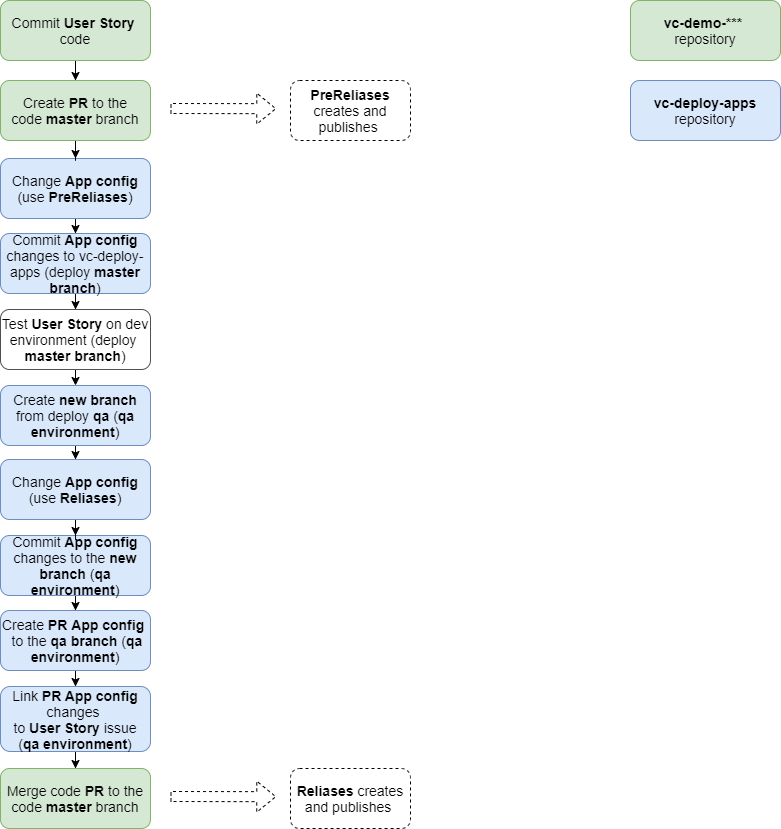

The diagram above was exported from draw.io. Its source (the exported page's mxGraphModel, read from the mxfile embedded in the PNG):
<mxGraphModel dx="1422" dy="822" grid="1" gridSize="10" guides="1" tooltips="1" connect="1" arrows="1" fold="1" page="1" pageScale="1" pageWidth="1169" pageHeight="827" math="0" shadow="0">
  <root>
    <mxCell id="0vjbq3IqJQEQDxQ8_r_d-0" />
    <mxCell id="0vjbq3IqJQEQDxQ8_r_d-1" parent="0vjbq3IqJQEQDxQ8_r_d-0" />
    <mxCell id="8Jljx7aKQ7F2smT2t9DF-2" style="edgeStyle=orthogonalEdgeStyle;rounded=0;orthogonalLoop=1;jettySize=auto;html=1;entryX=0.5;entryY=0;entryDx=0;entryDy=0;fontSize=14;" parent="0vjbq3IqJQEQDxQ8_r_d-1" source="WsUhduDPL88Dj5wlGc4y-1" target="WsUhduDPL88Dj5wlGc4y-16" edge="1">
      <mxGeometry relative="1" as="geometry" />
    </mxCell>
    <mxCell id="WsUhduDPL88Dj5wlGc4y-1" value="Commit &lt;b&gt;User Story&lt;/b&gt;&amp;nbsp; code" style="rounded=1;whiteSpace=wrap;html=1;strokeColor=#82b366;fillColor=#d5e8d4;fontSize=14;" parent="0vjbq3IqJQEQDxQ8_r_d-1" vertex="1">
      <mxGeometry x="160" y="12" width="150" height="60" as="geometry" />
    </mxCell>
    <mxCell id="WsUhduDPL88Dj5wlGc4y-2" style="edgeStyle=orthogonalEdgeStyle;rounded=0;orthogonalLoop=1;jettySize=auto;html=1;entryX=0.5;entryY=0;entryDx=0;entryDy=0;fontSize=13;" parent="0vjbq3IqJQEQDxQ8_r_d-1" source="WsUhduDPL88Dj5wlGc4y-4" target="WsUhduDPL88Dj5wlGc4y-6" edge="1">
      <mxGeometry relative="1" as="geometry" />
    </mxCell>
    <mxCell id="WsUhduDPL88Dj5wlGc4y-4" value="Change &lt;b&gt;App config&lt;/b&gt;&lt;br&gt;(use &lt;b&gt;PreReliases&lt;/b&gt;)" style="rounded=1;whiteSpace=wrap;html=1;strokeColor=#6c8ebf;fillColor=#dae8fc;fontSize=14;" parent="0vjbq3IqJQEQDxQ8_r_d-1" vertex="1">
      <mxGeometry x="160" y="170" width="150" height="60" as="geometry" />
    </mxCell>
    <mxCell id="WsUhduDPL88Dj5wlGc4y-5" style="edgeStyle=orthogonalEdgeStyle;rounded=0;orthogonalLoop=1;jettySize=auto;html=1;" parent="0vjbq3IqJQEQDxQ8_r_d-1" source="WsUhduDPL88Dj5wlGc4y-6" target="WsUhduDPL88Dj5wlGc4y-8" edge="1">
      <mxGeometry relative="1" as="geometry" />
    </mxCell>
    <mxCell id="WsUhduDPL88Dj5wlGc4y-6" value="Commit &lt;b&gt;App config&lt;/b&gt; changes to&amp;nbsp;vc-deploy-apps (deploy&amp;nbsp;&lt;b&gt;master branch&lt;/b&gt;)" style="rounded=1;whiteSpace=wrap;html=1;strokeColor=#6c8ebf;fillColor=#dae8fc;fontSize=14;" parent="0vjbq3IqJQEQDxQ8_r_d-1" vertex="1">
      <mxGeometry x="160" y="245" width="150" height="60" as="geometry" />
    </mxCell>
    <mxCell id="IipcFmtvuuJII2y6VVYl-3" style="edgeStyle=orthogonalEdgeStyle;rounded=0;orthogonalLoop=1;jettySize=auto;html=1;entryX=0.5;entryY=0;entryDx=0;entryDy=0;" edge="1" parent="0vjbq3IqJQEQDxQ8_r_d-1" target="WsUhduDPL88Dj5wlGc4y-10">
      <mxGeometry relative="1" as="geometry">
        <mxPoint x="235" y="378" as="sourcePoint" />
      </mxGeometry>
    </mxCell>
    <mxCell id="WsUhduDPL88Dj5wlGc4y-8" value="Test &lt;b&gt;User Story&lt;/b&gt; on dev environment (deploy&amp;nbsp;&lt;br&gt;&lt;b&gt;master branch&lt;/b&gt;)" style="rounded=1;whiteSpace=wrap;html=1;strokeColor=#505050;fillColor=#FFFFFF;fontSize=14;" parent="0vjbq3IqJQEQDxQ8_r_d-1" vertex="1">
      <mxGeometry x="160" y="321" width="150" height="60" as="geometry" />
    </mxCell>
    <mxCell id="8Jljx7aKQ7F2smT2t9DF-11" style="edgeStyle=orthogonalEdgeStyle;rounded=0;orthogonalLoop=1;jettySize=auto;html=1;fontSize=14;" parent="0vjbq3IqJQEQDxQ8_r_d-1" source="WsUhduDPL88Dj5wlGc4y-10" target="8Jljx7aKQ7F2smT2t9DF-10" edge="1">
      <mxGeometry relative="1" as="geometry" />
    </mxCell>
    <mxCell id="WsUhduDPL88Dj5wlGc4y-10" value="Create &lt;b&gt;new branch&lt;/b&gt; from deploy&amp;nbsp;&lt;b&gt;qa&amp;nbsp;&lt;/b&gt;(&lt;b&gt;qa environment&lt;/b&gt;)" style="rounded=1;whiteSpace=wrap;html=1;strokeColor=#6c8ebf;fillColor=#dae8fc;fontSize=14;" parent="0vjbq3IqJQEQDxQ8_r_d-1" vertex="1">
      <mxGeometry x="160" y="397" width="150" height="60" as="geometry" />
    </mxCell>
    <mxCell id="WsUhduDPL88Dj5wlGc4y-11" style="edgeStyle=orthogonalEdgeStyle;rounded=1;orthogonalLoop=1;jettySize=auto;html=1;" parent="0vjbq3IqJQEQDxQ8_r_d-1" source="WsUhduDPL88Dj5wlGc4y-12" target="WsUhduDPL88Dj5wlGc4y-15" edge="1">
      <mxGeometry relative="1" as="geometry" />
    </mxCell>
    <mxCell id="WsUhduDPL88Dj5wlGc4y-12" value="Commit &lt;b&gt;App config&lt;/b&gt; changes to the &lt;b&gt;new branch&lt;/b&gt; (&lt;b&gt;qa environment&lt;/b&gt;)" style="rounded=1;whiteSpace=wrap;html=1;strokeColor=#6c8ebf;fillColor=#dae8fc;fontSize=14;" parent="0vjbq3IqJQEQDxQ8_r_d-1" vertex="1">
      <mxGeometry x="160" y="547" width="150" height="60" as="geometry" />
    </mxCell>
    <mxCell id="IipcFmtvuuJII2y6VVYl-4" style="edgeStyle=orthogonalEdgeStyle;rounded=0;orthogonalLoop=1;jettySize=auto;html=1;entryX=0.5;entryY=0;entryDx=0;entryDy=0;" edge="1" parent="0vjbq3IqJQEQDxQ8_r_d-1" source="WsUhduDPL88Dj5wlGc4y-13" target="IipcFmtvuuJII2y6VVYl-0">
      <mxGeometry relative="1" as="geometry" />
    </mxCell>
    <mxCell id="WsUhduDPL88Dj5wlGc4y-13" value="Link &lt;b&gt;PR&amp;nbsp;App config&lt;/b&gt; changes&amp;nbsp;&lt;br&gt;to &lt;b&gt;User Story&lt;/b&gt; issue&lt;br&gt;(&lt;b&gt;qa environment&lt;/b&gt;)" style="rounded=1;whiteSpace=wrap;html=1;strokeColor=#6c8ebf;fillColor=#dae8fc;fontSize=14;" parent="0vjbq3IqJQEQDxQ8_r_d-1" vertex="1">
      <mxGeometry x="160" y="698" width="150" height="65" as="geometry" />
    </mxCell>
    <mxCell id="WsUhduDPL88Dj5wlGc4y-14" style="edgeStyle=orthogonalEdgeStyle;rounded=1;orthogonalLoop=1;jettySize=auto;html=1;entryX=0.5;entryY=0;entryDx=0;entryDy=0;" parent="0vjbq3IqJQEQDxQ8_r_d-1" source="WsUhduDPL88Dj5wlGc4y-15" target="WsUhduDPL88Dj5wlGc4y-13" edge="1">
      <mxGeometry relative="1" as="geometry" />
    </mxCell>
    <mxCell id="WsUhduDPL88Dj5wlGc4y-15" value="Create &lt;b&gt;PR&amp;nbsp;&lt;/b&gt;&lt;b&gt;App config&lt;/b&gt;&amp;nbsp;&lt;b&gt;&lt;br&gt;&lt;/b&gt;&amp;nbsp;to the &lt;b&gt;qa&amp;nbsp;branch&lt;/b&gt; (&lt;b&gt;qa environment&lt;/b&gt;)" style="rounded=1;whiteSpace=wrap;html=1;strokeColor=#6c8ebf;fillColor=#dae8fc;fontSize=14;" parent="0vjbq3IqJQEQDxQ8_r_d-1" vertex="1">
      <mxGeometry x="160" y="622" width="150" height="60" as="geometry" />
    </mxCell>
    <mxCell id="8Jljx7aKQ7F2smT2t9DF-3" style="edgeStyle=orthogonalEdgeStyle;rounded=0;orthogonalLoop=1;jettySize=auto;html=1;entryX=0.5;entryY=0;entryDx=0;entryDy=0;fontSize=14;" parent="0vjbq3IqJQEQDxQ8_r_d-1" source="WsUhduDPL88Dj5wlGc4y-16" target="WsUhduDPL88Dj5wlGc4y-4" edge="1">
      <mxGeometry relative="1" as="geometry" />
    </mxCell>
    <mxCell id="WsUhduDPL88Dj5wlGc4y-16" value="Create&amp;nbsp;&lt;b&gt;PR&lt;/b&gt; to the code&amp;nbsp;&lt;b&gt;master&lt;/b&gt; branch" style="rounded=1;whiteSpace=wrap;html=1;strokeColor=#82b366;fillColor=#d5e8d4;fontSize=14;" parent="0vjbq3IqJQEQDxQ8_r_d-1" vertex="1">
      <mxGeometry x="160" y="92" width="150" height="60" as="geometry" />
    </mxCell>
    <mxCell id="8Jljx7aKQ7F2smT2t9DF-0" value="" style="shape=flexArrow;endArrow=classic;html=1;fontSize=13;entryX=-0.008;entryY=0.385;entryDx=0;entryDy=0;entryPerimeter=0;dashed=1;" parent="0vjbq3IqJQEQDxQ8_r_d-1" edge="1">
      <mxGeometry width="50" height="50" relative="1" as="geometry">
        <mxPoint x="330" y="120" as="sourcePoint" />
        <mxPoint x="435.76" y="120.19999999999993" as="targetPoint" />
      </mxGeometry>
    </mxCell>
    <mxCell id="8Jljx7aKQ7F2smT2t9DF-1" value="&lt;b&gt;PreReliases&lt;/b&gt; creates and publishes&amp;nbsp;" style="rounded=1;whiteSpace=wrap;html=1;fontSize=14;dashed=1;" parent="0vjbq3IqJQEQDxQ8_r_d-1" vertex="1">
      <mxGeometry x="450" y="92" width="120" height="60" as="geometry" />
    </mxCell>
    <mxCell id="8Jljx7aKQ7F2smT2t9DF-8" value="&lt;b&gt;vc-demo-*** &lt;/b&gt;&lt;br&gt;repository" style="rounded=1;whiteSpace=wrap;html=1;strokeColor=#82b366;fillColor=#d5e8d4;fontSize=14;" parent="0vjbq3IqJQEQDxQ8_r_d-1" vertex="1">
      <mxGeometry x="790" y="12" width="150" height="60" as="geometry" />
    </mxCell>
    <mxCell id="8Jljx7aKQ7F2smT2t9DF-9" value="&lt;b&gt;vc-deploy-apps&lt;/b&gt;&lt;br&gt;repository" style="rounded=1;whiteSpace=wrap;html=1;strokeColor=#6c8ebf;fillColor=#dae8fc;fontSize=14;" parent="0vjbq3IqJQEQDxQ8_r_d-1" vertex="1">
      <mxGeometry x="790" y="92" width="150" height="60" as="geometry" />
    </mxCell>
    <mxCell id="8Jljx7aKQ7F2smT2t9DF-12" style="edgeStyle=orthogonalEdgeStyle;rounded=0;orthogonalLoop=1;jettySize=auto;html=1;entryX=0.5;entryY=0;entryDx=0;entryDy=0;fontSize=14;" parent="0vjbq3IqJQEQDxQ8_r_d-1" source="8Jljx7aKQ7F2smT2t9DF-10" target="WsUhduDPL88Dj5wlGc4y-12" edge="1">
      <mxGeometry relative="1" as="geometry" />
    </mxCell>
    <mxCell id="8Jljx7aKQ7F2smT2t9DF-10" value="Change &lt;b&gt;App config&lt;/b&gt;&lt;br&gt;(use &lt;b&gt;Reliases&lt;/b&gt;)" style="rounded=1;whiteSpace=wrap;html=1;strokeColor=#6c8ebf;fillColor=#dae8fc;fontSize=14;" parent="0vjbq3IqJQEQDxQ8_r_d-1" vertex="1">
      <mxGeometry x="160" y="471" width="150" height="60" as="geometry" />
    </mxCell>
    <mxCell id="IipcFmtvuuJII2y6VVYl-0" value="Merge code&amp;nbsp;&lt;b&gt;PR&lt;/b&gt; to the code&amp;nbsp;&lt;b&gt;master&lt;/b&gt; branch" style="rounded=1;whiteSpace=wrap;html=1;strokeColor=#82b366;fillColor=#d5e8d4;fontSize=14;" vertex="1" parent="0vjbq3IqJQEQDxQ8_r_d-1">
      <mxGeometry x="160" y="780" width="150" height="60" as="geometry" />
    </mxCell>
    <mxCell id="IipcFmtvuuJII2y6VVYl-1" value="" style="shape=flexArrow;endArrow=classic;html=1;fontSize=13;entryX=-0.008;entryY=0.385;entryDx=0;entryDy=0;entryPerimeter=0;dashed=1;" edge="1" parent="0vjbq3IqJQEQDxQ8_r_d-1">
      <mxGeometry width="50" height="50" relative="1" as="geometry">
        <mxPoint x="330" y="808" as="sourcePoint" />
        <mxPoint x="435.76" y="808.1999999999998" as="targetPoint" />
      </mxGeometry>
    </mxCell>
    <mxCell id="IipcFmtvuuJII2y6VVYl-2" value="&lt;b&gt;Reliases&lt;/b&gt; creates and publishes&amp;nbsp;" style="rounded=1;whiteSpace=wrap;html=1;fontSize=14;dashed=1;" vertex="1" parent="0vjbq3IqJQEQDxQ8_r_d-1">
      <mxGeometry x="450" y="780" width="120" height="60" as="geometry" />
    </mxCell>
  </root>
</mxGraphModel>